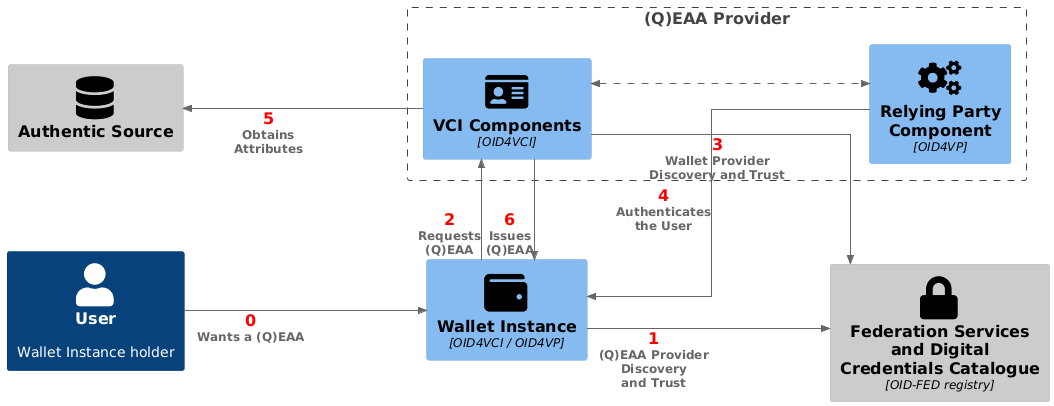

The diagram above was rendered by PlantUML. Its source (embedded in the PNG):
@startuml High-Level (Q)EAA Issuance Flow
!include <C4/C4_Component>

HIDE_STEREOTYPE()
LAYOUT_LEFT_RIGHT()

skinparam linetype ortho
skinparam nodesep 100
skinparam ranksep 239

' Define SPRITES
!include <tupadr3/common>
!include <tupadr3/font-awesome-5/certificate>
!include <tupadr3/font-awesome-5/database>
!include <tupadr3/font-awesome-5/lock>
!include <tupadr3/font-awesome-5/users>
!include <tupadr3/font-awesome-5/cogs>
!include <tupadr3/font-awesome-5/server>
!include <tupadr3/font-awesome-5/key>
!include <tupadr3/font-awesome-5/user>
!include <tupadr3/font-awesome-5/id_card>
!include <tupadr3/font-awesome-5/exchange_alt>
!include <tupadr3/font-awesome-5/desktop>
!include <tupadr3/font-awesome-5/wallet>
!include <tupadr3/font-awesome/institution>

AddRelTag("async", $textColor=$ARROW_FONT_COLOR, $lineColor=$ARROW_COLOR, $lineStyle=DashedLine())

Person(user, "User", "Wallet Instance holder")
Component(wi, "Wallet Instance", "OID4VCI / OID4VP", "",$sprite="wallet")
Boundary(qeaaProvider, "(Q)EAA Provider") {
    Component(vci, "VCI Components", "OID4VCI", "",$sprite="id_card")
    Component(rp, "Relying Party Component", "OID4VP", "",$sprite="cogs")
}
Component_Ext(as, "Authentic Source", "", "",$sprite="database")
Component_Ext(ta, "Federation Services and Digital Credentials Catalogue", "OID-FED registry", "",$sprite="lock")

Rel(user,wi,"<size:16><color red><b>0</b></color></size>\nWants a (Q)EAA","")
Rel(wi,ta,"<size:16><color red><b>1</b></color></size>\n(Q)EAA Provider Discovery\nand Trust","")
Rel(wi,vci,"<size:16><color red><b>2</b></color></size>\nRequests\n(Q)EAA","")
Rel(vci,ta,"<size:16><color red><b>3</b></color></size>\nWallet Provider Discovery and Trust","")
Rel_U(rp,wi,"<size:16><color red><b>4</b></color></size>\nAuthenticates\nthe User","")
Rel_U(vci,as,"<size:16><color red><b>5</b></color></size>\nObtains\nAttributes","")
BiRel(vci,rp,"","",$tags="async")
Rel(vci,wi,"<size:16><color red><b>6</b></color></size>\nIssues\n(Q)EAA","")
@enduml